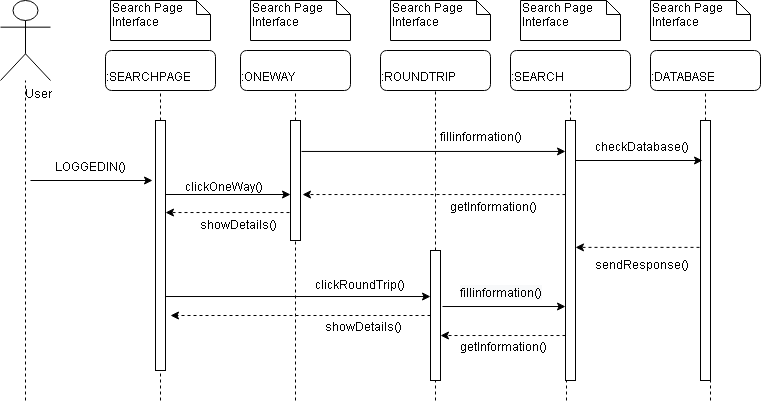

The diagram above was exported from draw.io. Its source (the exported page's mxGraphModel, read from the mxfile embedded in the PNG):
<mxGraphModel dx="786" dy="491" grid="1" gridSize="10" guides="1" tooltips="1" connect="1" arrows="1" fold="1" page="1" pageScale="1" pageWidth="850" pageHeight="1100" math="0" shadow="0">
  <root>
    <mxCell id="0" />
    <mxCell id="1" parent="0" />
    <mxCell id="iDg14VFFkuPVPSENMXkM-1" value="User&lt;br&gt;" style="shape=umlActor;verticalLabelPosition=bottom;labelBackgroundColor=#ffffff;verticalAlign=top;html=1;" vertex="1" parent="1">
      <mxGeometry x="20" y="40" width="50" height="80" as="geometry" />
    </mxCell>
    <mxCell id="iDg14VFFkuPVPSENMXkM-4" value="" style="endArrow=none;dashed=1;html=1;" edge="1" parent="1" target="iDg14VFFkuPVPSENMXkM-1">
      <mxGeometry width="50" height="50" relative="1" as="geometry">
        <mxPoint x="45" y="440" as="sourcePoint" />
        <mxPoint x="430" y="230" as="targetPoint" />
      </mxGeometry>
    </mxCell>
    <mxCell id="iDg14VFFkuPVPSENMXkM-5" value="&lt;span style=&quot;line-height: 14.4px&quot;&gt;Search Page&lt;/span&gt;&lt;br style=&quot;line-height: 14.4px&quot;&gt;&lt;span style=&quot;line-height: 14.4px&quot;&gt;Interface&lt;/span&gt;" style="shape=note;whiteSpace=wrap;html=1;size=14;verticalAlign=top;align=left;spacingTop=-6;" vertex="1" parent="1">
      <mxGeometry x="670" y="40" width="100" height="40" as="geometry" />
    </mxCell>
    <mxCell id="iDg14VFFkuPVPSENMXkM-6" value="&lt;span style=&quot;line-height: 14.4px&quot;&gt;Search Page&lt;/span&gt;&lt;br style=&quot;line-height: 14.4px&quot;&gt;&lt;span style=&quot;line-height: 14.4px&quot;&gt;Interface&lt;/span&gt;" style="shape=note;whiteSpace=wrap;html=1;size=14;verticalAlign=top;align=left;spacingTop=-6;" vertex="1" parent="1">
      <mxGeometry x="540" y="40" width="100" height="40" as="geometry" />
    </mxCell>
    <mxCell id="iDg14VFFkuPVPSENMXkM-7" value="&lt;span style=&quot;line-height: 14.4px&quot;&gt;Search Page&lt;/span&gt;&lt;br style=&quot;line-height: 14.4px&quot;&gt;&lt;span style=&quot;line-height: 14.4px&quot;&gt;Interface&lt;/span&gt;" style="shape=note;whiteSpace=wrap;html=1;size=14;verticalAlign=top;align=left;spacingTop=-6;" vertex="1" parent="1">
      <mxGeometry x="410" y="40" width="100" height="40" as="geometry" />
    </mxCell>
    <mxCell id="iDg14VFFkuPVPSENMXkM-8" value="&lt;span style=&quot;line-height: 14.4px&quot;&gt;Search Page&lt;/span&gt;&lt;br style=&quot;line-height: 14.4px&quot;&gt;&lt;span style=&quot;line-height: 14.4px&quot;&gt;Interface&lt;/span&gt;" style="shape=note;whiteSpace=wrap;html=1;size=14;verticalAlign=top;align=left;spacingTop=-6;" vertex="1" parent="1">
      <mxGeometry x="270" y="40" width="100" height="40" as="geometry" />
    </mxCell>
    <mxCell id="iDg14VFFkuPVPSENMXkM-9" value="Search Page&lt;br&gt;Interface" style="shape=note;whiteSpace=wrap;html=1;size=14;verticalAlign=top;align=left;spacingTop=-6;" vertex="1" parent="1">
      <mxGeometry x="130" y="40" width="100" height="40" as="geometry" />
    </mxCell>
    <mxCell id="iDg14VFFkuPVPSENMXkM-10" value=":DATABASE" style="rounded=1;whiteSpace=wrap;html=1;" vertex="1" parent="1">
      <mxGeometry x="670" y="90" width="110" height="40" as="geometry" />
    </mxCell>
    <mxCell id="iDg14VFFkuPVPSENMXkM-11" value=":SEARCH" style="rounded=1;whiteSpace=wrap;html=1;" vertex="1" parent="1">
      <mxGeometry x="530" y="90" width="120" height="40" as="geometry" />
    </mxCell>
    <mxCell id="iDg14VFFkuPVPSENMXkM-12" value="&lt;span style=&quot;line-height: 14.4px&quot;&gt;:ROUNDTRIP&lt;/span&gt;" style="rounded=1;whiteSpace=wrap;html=1;" vertex="1" parent="1">
      <mxGeometry x="400" y="90" width="110" height="40" as="geometry" />
    </mxCell>
    <mxCell id="iDg14VFFkuPVPSENMXkM-13" value=":ONEWAY" style="rounded=1;whiteSpace=wrap;html=1;" vertex="1" parent="1">
      <mxGeometry x="260" y="90" width="110" height="40" as="geometry" />
    </mxCell>
    <mxCell id="iDg14VFFkuPVPSENMXkM-14" value=":SEARCHPAGE" style="rounded=1;whiteSpace=wrap;html=1;" vertex="1" parent="1">
      <mxGeometry x="125" y="90" width="110" height="40" as="geometry" />
    </mxCell>
    <mxCell id="iDg14VFFkuPVPSENMXkM-15" value="" style="endArrow=none;dashed=1;html=1;" edge="1" parent="1" source="iDg14VFFkuPVPSENMXkM-20" target="iDg14VFFkuPVPSENMXkM-10">
      <mxGeometry width="50" height="50" relative="1" as="geometry">
        <mxPoint x="730" y="440" as="sourcePoint" />
        <mxPoint x="745" y="200" as="targetPoint" />
      </mxGeometry>
    </mxCell>
    <mxCell id="iDg14VFFkuPVPSENMXkM-16" value="" style="endArrow=none;dashed=1;html=1;" edge="1" parent="1" source="iDg14VFFkuPVPSENMXkM-21" target="iDg14VFFkuPVPSENMXkM-11">
      <mxGeometry width="50" height="50" relative="1" as="geometry">
        <mxPoint x="586" y="440" as="sourcePoint" />
        <mxPoint x="615" y="200" as="targetPoint" />
      </mxGeometry>
    </mxCell>
    <mxCell id="iDg14VFFkuPVPSENMXkM-17" value="" style="endArrow=none;dashed=1;html=1;entryX=0.5;entryY=1;entryDx=0;entryDy=0;" edge="1" parent="1" source="iDg14VFFkuPVPSENMXkM-22" target="iDg14VFFkuPVPSENMXkM-12">
      <mxGeometry width="50" height="50" relative="1" as="geometry">
        <mxPoint x="455" y="440" as="sourcePoint" />
        <mxPoint x="480" y="190" as="targetPoint" />
      </mxGeometry>
    </mxCell>
    <mxCell id="iDg14VFFkuPVPSENMXkM-18" value="" style="endArrow=none;dashed=1;html=1;entryX=0.5;entryY=1;entryDx=0;entryDy=0;" edge="1" parent="1" source="iDg14VFFkuPVPSENMXkM-23" target="iDg14VFFkuPVPSENMXkM-13">
      <mxGeometry width="50" height="50" relative="1" as="geometry">
        <mxPoint x="315" y="440" as="sourcePoint" />
        <mxPoint x="345" y="190" as="targetPoint" />
      </mxGeometry>
    </mxCell>
    <mxCell id="iDg14VFFkuPVPSENMXkM-19" value="" style="endArrow=none;dashed=1;html=1;entryX=0.5;entryY=1;entryDx=0;entryDy=0;" edge="1" parent="1" source="iDg14VFFkuPVPSENMXkM-24" target="iDg14VFFkuPVPSENMXkM-14">
      <mxGeometry width="50" height="50" relative="1" as="geometry">
        <mxPoint x="180" y="440" as="sourcePoint" />
        <mxPoint x="205" y="190" as="targetPoint" />
      </mxGeometry>
    </mxCell>
    <mxCell id="iDg14VFFkuPVPSENMXkM-24" value="" style="html=1;points=[];perimeter=orthogonalPerimeter;" vertex="1" parent="1">
      <mxGeometry x="175" y="160" width="10" height="250" as="geometry" />
    </mxCell>
    <mxCell id="iDg14VFFkuPVPSENMXkM-25" value="" style="endArrow=none;dashed=1;html=1;entryX=0.5;entryY=1;entryDx=0;entryDy=0;" edge="1" parent="1" target="iDg14VFFkuPVPSENMXkM-24">
      <mxGeometry width="50" height="50" relative="1" as="geometry">
        <mxPoint x="180" y="440" as="sourcePoint" />
        <mxPoint x="180" y="130" as="targetPoint" />
      </mxGeometry>
    </mxCell>
    <mxCell id="iDg14VFFkuPVPSENMXkM-23" value="" style="html=1;points=[];perimeter=orthogonalPerimeter;" vertex="1" parent="1">
      <mxGeometry x="310" y="160" width="10" height="120" as="geometry" />
    </mxCell>
    <mxCell id="iDg14VFFkuPVPSENMXkM-26" value="" style="endArrow=none;dashed=1;html=1;entryX=0.5;entryY=1;entryDx=0;entryDy=0;" edge="1" parent="1" target="iDg14VFFkuPVPSENMXkM-23">
      <mxGeometry width="50" height="50" relative="1" as="geometry">
        <mxPoint x="315" y="440" as="sourcePoint" />
        <mxPoint x="315" y="130" as="targetPoint" />
      </mxGeometry>
    </mxCell>
    <mxCell id="iDg14VFFkuPVPSENMXkM-22" value="" style="html=1;points=[];perimeter=orthogonalPerimeter;" vertex="1" parent="1">
      <mxGeometry x="450" y="290" width="10" height="130" as="geometry" />
    </mxCell>
    <mxCell id="iDg14VFFkuPVPSENMXkM-27" value="" style="endArrow=none;dashed=1;html=1;entryX=0.5;entryY=1;entryDx=0;entryDy=0;" edge="1" parent="1" target="iDg14VFFkuPVPSENMXkM-22">
      <mxGeometry width="50" height="50" relative="1" as="geometry">
        <mxPoint x="455" y="440" as="sourcePoint" />
        <mxPoint x="455" y="130" as="targetPoint" />
      </mxGeometry>
    </mxCell>
    <mxCell id="iDg14VFFkuPVPSENMXkM-20" value="" style="html=1;points=[];perimeter=orthogonalPerimeter;" vertex="1" parent="1">
      <mxGeometry x="720" y="160" width="10" height="260" as="geometry" />
    </mxCell>
    <mxCell id="iDg14VFFkuPVPSENMXkM-28" value="" style="endArrow=none;dashed=1;html=1;" edge="1" parent="1" target="iDg14VFFkuPVPSENMXkM-20">
      <mxGeometry width="50" height="50" relative="1" as="geometry">
        <mxPoint x="730" y="440" as="sourcePoint" />
        <mxPoint x="725.3030303030303" y="130" as="targetPoint" />
      </mxGeometry>
    </mxCell>
    <mxCell id="iDg14VFFkuPVPSENMXkM-21" value="" style="html=1;points=[];perimeter=orthogonalPerimeter;" vertex="1" parent="1">
      <mxGeometry x="585" y="160" width="10" height="260" as="geometry" />
    </mxCell>
    <mxCell id="iDg14VFFkuPVPSENMXkM-29" value="" style="endArrow=none;dashed=1;html=1;" edge="1" parent="1" target="iDg14VFFkuPVPSENMXkM-21">
      <mxGeometry width="50" height="50" relative="1" as="geometry">
        <mxPoint x="586" y="440" as="sourcePoint" />
        <mxPoint x="589.7575757575758" y="130" as="targetPoint" />
      </mxGeometry>
    </mxCell>
    <mxCell id="iDg14VFFkuPVPSENMXkM-32" value="" style="endArrow=classic;html=1;exitX=1.1;exitY=0.258;exitDx=0;exitDy=0;exitPerimeter=0;" edge="1" parent="1" source="iDg14VFFkuPVPSENMXkM-23" target="iDg14VFFkuPVPSENMXkM-21">
      <mxGeometry width="50" height="50" relative="1" as="geometry">
        <mxPoint x="370" y="220" as="sourcePoint" />
        <mxPoint x="420" y="170" as="targetPoint" />
      </mxGeometry>
    </mxCell>
    <mxCell id="iDg14VFFkuPVPSENMXkM-33" value="" style="endArrow=classic;html=1;exitX=1;exitY=0.296;exitDx=0;exitDy=0;exitPerimeter=0;" edge="1" parent="1" source="iDg14VFFkuPVPSENMXkM-24" target="iDg14VFFkuPVPSENMXkM-23">
      <mxGeometry width="50" height="50" relative="1" as="geometry">
        <mxPoint x="235" y="240" as="sourcePoint" />
        <mxPoint x="285" y="190" as="targetPoint" />
      </mxGeometry>
    </mxCell>
    <mxCell id="iDg14VFFkuPVPSENMXkM-34" value="" style="endArrow=classic;html=1;entryX=-0.3;entryY=0.24;entryDx=0;entryDy=0;entryPerimeter=0;" edge="1" parent="1" target="iDg14VFFkuPVPSENMXkM-24">
      <mxGeometry width="50" height="50" relative="1" as="geometry">
        <mxPoint x="50" y="220" as="sourcePoint" />
        <mxPoint x="140" y="190" as="targetPoint" />
      </mxGeometry>
    </mxCell>
    <mxCell id="iDg14VFFkuPVPSENMXkM-35" value="" style="endArrow=classic;html=1;exitX=1.2;exitY=0.431;exitDx=0;exitDy=0;exitPerimeter=0;" edge="1" parent="1" source="iDg14VFFkuPVPSENMXkM-22" target="iDg14VFFkuPVPSENMXkM-21">
      <mxGeometry width="50" height="50" relative="1" as="geometry">
        <mxPoint x="500" y="370" as="sourcePoint" />
        <mxPoint x="550" y="320" as="targetPoint" />
      </mxGeometry>
    </mxCell>
    <mxCell id="iDg14VFFkuPVPSENMXkM-36" value="" style="endArrow=classic;html=1;" edge="1" parent="1" source="iDg14VFFkuPVPSENMXkM-21">
      <mxGeometry width="50" height="50" relative="1" as="geometry">
        <mxPoint x="590" y="192" as="sourcePoint" />
        <mxPoint x="722" y="200" as="targetPoint" />
      </mxGeometry>
    </mxCell>
    <mxCell id="iDg14VFFkuPVPSENMXkM-38" value="" style="endArrow=classic;html=1;entryX=0;entryY=0.354;entryDx=0;entryDy=0;entryPerimeter=0;" edge="1" parent="1" source="iDg14VFFkuPVPSENMXkM-24" target="iDg14VFFkuPVPSENMXkM-22">
      <mxGeometry width="50" height="50" relative="1" as="geometry">
        <mxPoint x="290" y="390" as="sourcePoint" />
        <mxPoint x="340" y="340" as="targetPoint" />
      </mxGeometry>
    </mxCell>
    <mxCell id="iDg14VFFkuPVPSENMXkM-39" value="LOGGEDIN()" style="text;html=1;align=center;verticalAlign=middle;resizable=0;points=[];autosize=1;" vertex="1" parent="1">
      <mxGeometry x="30" y="190" width="90" height="20" as="geometry" />
    </mxCell>
    <mxCell id="iDg14VFFkuPVPSENMXkM-40" value="clickOneWay()" style="text;html=1;align=center;verticalAlign=middle;resizable=0;points=[];autosize=1;" vertex="1" parent="1">
      <mxGeometry x="160" y="210" width="90" height="20" as="geometry" />
    </mxCell>
    <mxCell id="iDg14VFFkuPVPSENMXkM-41" value="fillinformation()" style="text;html=1;align=center;verticalAlign=middle;resizable=0;points=[];autosize=1;" vertex="1" parent="1">
      <mxGeometry x="410" y="160" width="100" height="20" as="geometry" />
    </mxCell>
    <mxCell id="iDg14VFFkuPVPSENMXkM-42" value="&#10;&#10;&lt;!--StartFragment--&gt;&lt;span style=&quot;color: rgb(0, 0, 0); font-family: Helvetica; font-size: 12px; font-style: normal; font-variant: normal; font-weight: normal; letter-spacing: normal; line-height: 14.4px; orphans: auto; text-align: center; text-indent: 0px; text-transform: none; widows: 1; word-spacing: 0px; -webkit-text-stroke-width: 0px; float: none; display: inline !important; background-color: rgb(248, 249, 250);&quot;&gt;fillinformation()&lt;/span&gt;&lt;!--EndFragment--&gt;&#10;&#10;" style="text;html=1;align=center;verticalAlign=middle;resizable=0;points=[];autosize=1;" vertex="1" parent="1">
      <mxGeometry x="430" y="268" width="100" height="60" as="geometry" />
    </mxCell>
    <mxCell id="iDg14VFFkuPVPSENMXkM-43" value="clickRoundTrip()" style="text;html=1;align=center;verticalAlign=middle;resizable=0;points=[];autosize=1;" vertex="1" parent="1">
      <mxGeometry x="280" y="308" width="110" height="20" as="geometry" />
    </mxCell>
    <mxCell id="iDg14VFFkuPVPSENMXkM-44" value="checkDatabase()" style="text;html=1;align=center;verticalAlign=middle;resizable=0;points=[];autosize=1;" vertex="1" parent="1">
      <mxGeometry x="560" y="170" width="110" height="20" as="geometry" />
    </mxCell>
    <mxCell id="iDg14VFFkuPVPSENMXkM-47" value="" style="endArrow=classic;html=1;entryX=1;entryY=0.654;entryDx=0;entryDy=0;entryPerimeter=0;dashed=1;" edge="1" parent="1" source="iDg14VFFkuPVPSENMXkM-21" target="iDg14VFFkuPVPSENMXkM-22">
      <mxGeometry width="50" height="50" relative="1" as="geometry">
        <mxPoint x="490" y="410" as="sourcePoint" />
        <mxPoint x="480" y="374" as="targetPoint" />
      </mxGeometry>
    </mxCell>
    <mxCell id="iDg14VFFkuPVPSENMXkM-48" value="" style="endArrow=classic;html=1;exitX=-0.1;exitY=0.488;exitDx=0;exitDy=0;exitPerimeter=0;dashed=1;" edge="1" parent="1" source="iDg14VFFkuPVPSENMXkM-20" target="iDg14VFFkuPVPSENMXkM-21">
      <mxGeometry width="50" height="50" relative="1" as="geometry">
        <mxPoint x="630" y="310" as="sourcePoint" />
        <mxPoint x="680" y="260" as="targetPoint" />
      </mxGeometry>
    </mxCell>
    <mxCell id="iDg14VFFkuPVPSENMXkM-49" value="sendResponse()" style="text;html=1;align=center;verticalAlign=middle;resizable=0;points=[];autosize=1;" vertex="1" parent="1">
      <mxGeometry x="560" y="288" width="110" height="20" as="geometry" />
    </mxCell>
    <mxCell id="iDg14VFFkuPVPSENMXkM-52" value="getInformation()" style="text;html=1;align=center;verticalAlign=middle;resizable=0;points=[];autosize=1;" vertex="1" parent="1">
      <mxGeometry x="430" y="370" width="100" height="20" as="geometry" />
    </mxCell>
    <mxCell id="iDg14VFFkuPVPSENMXkM-53" value="&lt;span style=&quot;line-height: 14.4px&quot;&gt;getInformation()&lt;/span&gt;" style="text;html=1;align=center;verticalAlign=middle;resizable=0;points=[];autosize=1;" vertex="1" parent="1">
      <mxGeometry x="420" y="230" width="100" height="20" as="geometry" />
    </mxCell>
    <mxCell id="iDg14VFFkuPVPSENMXkM-54" value="" style="endArrow=classic;html=1;dashed=1;entryX=1.2;entryY=0.617;entryDx=0;entryDy=0;entryPerimeter=0;" edge="1" parent="1" source="iDg14VFFkuPVPSENMXkM-21" target="iDg14VFFkuPVPSENMXkM-23">
      <mxGeometry width="50" height="50" relative="1" as="geometry">
        <mxPoint x="580" y="240" as="sourcePoint" />
        <mxPoint x="440" y="230" as="targetPoint" />
      </mxGeometry>
    </mxCell>
    <mxCell id="iDg14VFFkuPVPSENMXkM-56" value="" style="endArrow=classic;html=1;dashed=1;exitX=-0.1;exitY=0.767;exitDx=0;exitDy=0;exitPerimeter=0;" edge="1" parent="1" source="iDg14VFFkuPVPSENMXkM-23" target="iDg14VFFkuPVPSENMXkM-24">
      <mxGeometry width="50" height="50" relative="1" as="geometry">
        <mxPoint x="250" y="280" as="sourcePoint" />
        <mxPoint x="300" y="230" as="targetPoint" />
      </mxGeometry>
    </mxCell>
    <mxCell id="iDg14VFFkuPVPSENMXkM-57" value="showDetails()" style="text;html=1;align=center;verticalAlign=middle;resizable=0;points=[];autosize=1;" vertex="1" parent="1">
      <mxGeometry x="175" y="248" width="90" height="20" as="geometry" />
    </mxCell>
    <mxCell id="iDg14VFFkuPVPSENMXkM-58" value="" style="endArrow=classic;html=1;dashed=1;entryX=1.5;entryY=0.78;entryDx=0;entryDy=0;entryPerimeter=0;" edge="1" parent="1" source="iDg14VFFkuPVPSENMXkM-22" target="iDg14VFFkuPVPSENMXkM-24">
      <mxGeometry width="50" height="50" relative="1" as="geometry">
        <mxPoint x="330" y="405" as="sourcePoint" />
        <mxPoint x="380" y="355" as="targetPoint" />
      </mxGeometry>
    </mxCell>
    <mxCell id="iDg14VFFkuPVPSENMXkM-59" value="showDetails()" style="text;html=1;align=center;verticalAlign=middle;resizable=0;points=[];autosize=1;" vertex="1" parent="1">
      <mxGeometry x="300" y="350" width="90" height="20" as="geometry" />
    </mxCell>
  </root>
</mxGraphModel>